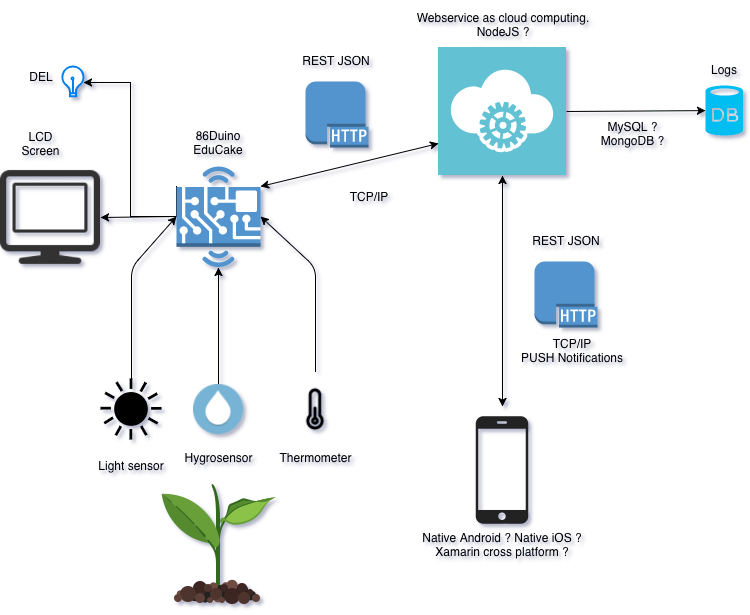

The diagram above was exported from draw.io. Its source (the exported page's mxGraphModel, read from the mxfile embedded in the PNG):
<mxGraphModel dx="1776" dy="598" grid="1" gridSize="10" guides="1" tooltips="1" connect="1" arrows="1" fold="1" page="1" pageScale="1" pageWidth="826" pageHeight="1169" background="#ffffff" math="0" shadow="0">
  <root>
    <mxCell id="0" />
    <mxCell id="1" parent="0" />
    <mxCell id="5fe913c746d0ce72-12" value="" style="shape=image;html=1;verticalAlign=top;verticalLabelPosition=bottom;labelBackgroundColor=#ffffff;imageAspect=0;aspect=fixed;image=https://cdn1.iconfinder.com/data/icons/icons-for-a-site-1/64/advantage_eco_friendly-128.png" parent="1" vertex="1">
      <mxGeometry x="82" y="1100" width="128" height="128" as="geometry" />
    </mxCell>
    <mxCell id="5fe913c746d0ce72-21" value="" style="endArrow=classic;html=1;entryX=0;entryY=0.5;entryPerimeter=0;exitX=0.5;exitY=0;exitPerimeter=0;" parent="1" source="5fe913c746d0ce72-20" target="5fe913c746d0ce72-10" edge="1">
      <mxGeometry width="50" height="50" relative="1" as="geometry">
        <mxPoint x="159" y="880" as="sourcePoint" />
        <mxPoint x="148" y="794" as="targetPoint" />
        <Array as="points">
          <mxPoint x="59" y="887" />
        </Array>
      </mxGeometry>
    </mxCell>
    <mxCell id="5fe913c746d0ce72-22" value="" style="endArrow=classic;html=1;exitX=0.5;exitY=0;entryX=0.5;entryY=1;entryPerimeter=0;" parent="1" source="5fe913c746d0ce72-18" target="5fe913c746d0ce72-10" edge="1">
      <mxGeometry width="50" height="50" relative="1" as="geometry">
        <mxPoint x="183" y="852" as="sourcePoint" />
        <mxPoint x="233" y="802" as="targetPoint" />
      </mxGeometry>
    </mxCell>
    <mxCell id="5fe913c746d0ce72-23" value="" style="endArrow=classic;html=1;entryX=1;entryY=0.5;entryPerimeter=0;exitX=0.5;exitY=0;" parent="1" source="5fe913c746d0ce72-15" target="5fe913c746d0ce72-10" edge="1">
      <mxGeometry width="50" height="50" relative="1" as="geometry">
        <mxPoint x="35" y="1173" as="sourcePoint" />
        <mxPoint x="85" y="1123" as="targetPoint" />
        <Array as="points">
          <mxPoint x="243" y="887" />
        </Array>
      </mxGeometry>
    </mxCell>
    <mxCell id="5fe913c746d0ce72-26" style="edgeStyle=orthogonalEdgeStyle;rounded=0;html=1;exitX=0;exitY=0.5;jettySize=auto;orthogonalLoop=1;" parent="1" source="5fe913c746d0ce72-15" edge="1">
      <mxGeometry relative="1" as="geometry">
        <mxPoint x="205" y="1029" as="targetPoint" />
      </mxGeometry>
    </mxCell>
    <mxCell id="5fe913c746d0ce72-31" value="" style="endArrow=classic;html=1;entryX=1;entryY=0.5;exitX=0;exitY=0.5;exitPerimeter=0;" parent="1" source="5fe913c746d0ce72-10" target="5fe913c746d0ce72-28" edge="1">
      <mxGeometry width="50" height="50" relative="1" as="geometry">
        <mxPoint x="-166" y="1185" as="sourcePoint" />
        <mxPoint x="-116" y="1135" as="targetPoint" />
      </mxGeometry>
    </mxCell>
    <mxCell id="5fe913c746d0ce72-33" style="edgeStyle=orthogonalEdgeStyle;rounded=0;html=1;exitX=0;exitY=0.2;exitPerimeter=0;entryX=0.965;entryY=0.539;entryPerimeter=0;jettySize=auto;orthogonalLoop=1;" parent="1" source="5fe913c746d0ce72-10" target="5fe913c746d0ce72-19" edge="1">
      <mxGeometry relative="1" as="geometry">
        <Array as="points">
          <mxPoint x="104" y="836" />
          <mxPoint x="58" y="836" />
          <mxPoint x="58" y="702" />
        </Array>
      </mxGeometry>
    </mxCell>
    <mxCell id="56f04ff7031e423f-10" value="" style="group" parent="1" vertex="1" connectable="0">
      <mxGeometry x="225" y="670" width="78" height="97" as="geometry" />
    </mxCell>
    <mxCell id="5fe913c746d0ce72-4" value="" style="dashed=0;html=1;shape=mxgraph.aws3.http_protocol;fillColor=#5294CF;gradientColor=none;" parent="56f04ff7031e423f-10" vertex="1">
      <mxGeometry x="8" y="31" width="63" height="66" as="geometry" />
    </mxCell>
    <mxCell id="56f04ff7031e423f-4" value="REST JSON" style="text;html=1;strokeColor=none;fillColor=none;align=center;verticalAlign=middle;whiteSpace=wrap;" parent="56f04ff7031e423f-10" vertex="1">
      <mxGeometry width="78" height="20" as="geometry" />
    </mxCell>
    <mxCell id="56f04ff7031e423f-13" value="" style="group" parent="1" vertex="1" connectable="0">
      <mxGeometry x="513" y="733" width="95" height="40" as="geometry" />
    </mxCell>
    <mxCell id="56f04ff7031e423f-3" value="MySQL ? MongoDB ?" style="text;html=1;strokeColor=none;fillColor=none;align=center;verticalAlign=middle;whiteSpace=wrap;" parent="56f04ff7031e423f-13" vertex="1">
      <mxGeometry width="95" height="40" as="geometry" />
    </mxCell>
    <mxCell id="56f04ff7031e423f-14" value="" style="group" parent="1" vertex="1" connectable="0">
      <mxGeometry x="631" y="679" width="40" height="76" as="geometry" />
    </mxCell>
    <mxCell id="5fe913c746d0ce72-42" value="" style="verticalLabelPosition=bottom;html=1;verticalAlign=top;strokeColor=none;fillColor=#00BEF2;shape=mxgraph.azure.database;" parent="56f04ff7031e423f-14" vertex="1">
      <mxGeometry x="2" y="26" width="37.5" height="50" as="geometry" />
    </mxCell>
    <mxCell id="5fe913c746d0ce72-44" value="Logs" style="text;html=1;strokeColor=none;fillColor=none;align=center;verticalAlign=middle;whiteSpace=wrap;" parent="56f04ff7031e423f-14" vertex="1">
      <mxGeometry width="40" height="20" as="geometry" />
    </mxCell>
    <mxCell id="5fe913c746d0ce72-43" value="" style="endArrow=classic;html=1;exitX=1;exitY=0.5;" parent="1" source="5fe913c746d0ce72-8" target="5fe913c746d0ce72-42" edge="1">
      <mxGeometry width="50" height="50" relative="1" as="geometry">
        <mxPoint x="381" y="447" as="sourcePoint" />
        <mxPoint x="431" y="397" as="targetPoint" />
      </mxGeometry>
    </mxCell>
    <mxCell id="56f04ff7031e423f-15" value="" style="group" parent="1" vertex="1" connectable="0">
      <mxGeometry x="455" y="850" width="78" height="97" as="geometry" />
    </mxCell>
    <mxCell id="5fe913c746d0ce72-7" value="" style="dashed=0;html=1;shape=mxgraph.aws3.http_protocol;fillColor=#5294CF;gradientColor=none;" parent="56f04ff7031e423f-15" vertex="1">
      <mxGeometry x="7" y="31" width="63" height="66" as="geometry" />
    </mxCell>
    <mxCell id="56f04ff7031e423f-5" value="REST JSON" style="text;html=1;strokeColor=none;fillColor=none;align=center;verticalAlign=middle;whiteSpace=wrap;" parent="56f04ff7031e423f-15" vertex="1">
      <mxGeometry width="78" height="20" as="geometry" />
    </mxCell>
    <mxCell id="56f04ff7031e423f-17" value="" style="group" parent="1" vertex="1" connectable="0">
      <mxGeometry x="340" y="1026" width="180" height="148" as="geometry" />
    </mxCell>
    <mxCell id="5fe913c746d0ce72-3" value="" style="shape=image;html=1;verticalAlign=top;verticalLabelPosition=bottom;labelBackgroundColor=#ffffff;imageAspect=0;aspect=fixed;image=https://cdn3.iconfinder.com/data/icons/device-icons-2/512/BT_iphone-128.png" parent="56f04ff7031e423f-17" vertex="1">
      <mxGeometry x="26" width="128" height="128" as="geometry" />
    </mxCell>
    <mxCell id="56f04ff7031e423f-6" value="Native Android ? Native iOS ?&lt;br&gt;Xamarin cross platform ?" style="text;html=1;strokeColor=none;fillColor=none;align=center;verticalAlign=middle;whiteSpace=wrap;" parent="56f04ff7031e423f-17" vertex="1">
      <mxGeometry y="128" width="180" height="20" as="geometry" />
    </mxCell>
    <mxCell id="5fe913c746d0ce72-37" value="" style="endArrow=classic;startArrow=classic;html=1;entryX=0.5;entryY=1;exitX=0.5;exitY=0;" parent="1" source="5fe913c746d0ce72-3" target="5fe913c746d0ce72-8" edge="1">
      <mxGeometry width="50" height="50" relative="1" as="geometry">
        <mxPoint x="637" y="857" as="sourcePoint" />
        <mxPoint x="687" y="807" as="targetPoint" />
        <Array as="points" />
      </mxGeometry>
    </mxCell>
    <mxCell id="56f04ff7031e423f-18" value="" style="group" parent="1" vertex="1" connectable="0">
      <mxGeometry x="95.75" y="752" width="100.5" height="126.25" as="geometry" />
    </mxCell>
    <mxCell id="5fe913c746d0ce72-10" value="" style="dashed=0;html=1;shape=mxgraph.aws3.hardware_board;fillColor=#5294CF;gradientColor=none;direction=south;rotation=-90;" parent="56f04ff7031e423f-18" vertex="1">
      <mxGeometry y="42.25" width="100.5" height="84" as="geometry" />
    </mxCell>
    <mxCell id="64fc5eb444f156cb-1" value="86Duino EduCake" style="text;html=1;strokeColor=none;fillColor=none;align=center;verticalAlign=middle;whiteSpace=wrap;" parent="56f04ff7031e423f-18" vertex="1">
      <mxGeometry x="30.25" width="40" height="20" as="geometry" />
    </mxCell>
    <mxCell id="56f04ff7031e423f-19" value="" style="group" parent="1" vertex="1" connectable="0">
      <mxGeometry x="121" y="1004" width="50" height="83" as="geometry" />
    </mxCell>
    <mxCell id="5fe913c746d0ce72-18" value="" style="shape=image;html=1;verticalAlign=top;verticalLabelPosition=bottom;labelBackgroundColor=#ffffff;imageAspect=0;aspect=fixed;image=https://cdn2.iconfinder.com/data/icons/circle-icons-1/64/water-128.png" parent="56f04ff7031e423f-19" vertex="1">
      <mxGeometry width="50" height="50" as="geometry" />
    </mxCell>
    <mxCell id="64fc5eb444f156cb-6" value="Hygrosensor" style="text;html=1;strokeColor=none;fillColor=none;align=center;verticalAlign=middle;whiteSpace=wrap;" parent="56f04ff7031e423f-19" vertex="1">
      <mxGeometry x="5" y="63" width="40" height="20" as="geometry" />
    </mxCell>
    <mxCell id="56f04ff7031e423f-20" value="" style="group" parent="1" vertex="1" connectable="0">
      <mxGeometry x="205" y="991" width="76" height="96" as="geometry" />
    </mxCell>
    <mxCell id="5fe913c746d0ce72-15" value="" style="shape=image;html=1;verticalAlign=top;verticalLabelPosition=bottom;labelBackgroundColor=#ffffff;imageAspect=0;aspect=fixed;image=https://cdn0.iconfinder.com/data/icons/good-weather-1/96/weather_icons-64-128.png" parent="56f04ff7031e423f-20" vertex="1">
      <mxGeometry width="76" height="76" as="geometry" />
    </mxCell>
    <mxCell id="56f04ff7031e423f-7" value="Thermometer" style="text;html=1;strokeColor=none;fillColor=none;align=center;verticalAlign=middle;whiteSpace=wrap;" parent="56f04ff7031e423f-20" vertex="1">
      <mxGeometry x="18" y="76" width="40" height="20" as="geometry" />
    </mxCell>
    <mxCell id="56f04ff7031e423f-21" value="" style="group" parent="1" vertex="1" connectable="0">
      <mxGeometry x="19" y="998" width="80" height="102" as="geometry" />
    </mxCell>
    <mxCell id="5fe913c746d0ce72-20" value="" style="shape=mxgraph.signs.nature.sun_4;html=1;fillColor=#000000;strokeColor=none;verticalLabelPosition=bottom;verticalAlign=top;align=center;" parent="56f04ff7031e423f-21" vertex="1">
      <mxGeometry x="9" width="61" height="61" as="geometry" />
    </mxCell>
    <mxCell id="64fc5eb444f156cb-5" value="Light sensor" style="text;html=1;strokeColor=none;fillColor=none;align=center;verticalAlign=middle;whiteSpace=wrap;direction=south;" parent="56f04ff7031e423f-21" vertex="1">
      <mxGeometry y="72" width="80" height="30" as="geometry" />
    </mxCell>
    <mxCell id="56f04ff7031e423f-22" value="" style="group" parent="1" vertex="1" connectable="0">
      <mxGeometry x="-72" y="753" width="100" height="134" as="geometry" />
    </mxCell>
    <mxCell id="5fe913c746d0ce72-28" value="" style="shape=image;html=1;verticalAlign=top;verticalLabelPosition=bottom;labelBackgroundColor=#ffffff;imageAspect=0;aspect=fixed;image=https://cdn3.iconfinder.com/data/icons/linecons-free-vector-icons-pack/32/display-128.png" parent="56f04ff7031e423f-22" vertex="1">
      <mxGeometry y="34" width="100" height="100" as="geometry" />
    </mxCell>
    <mxCell id="64fc5eb444f156cb-3" value="LCD Screen" style="text;html=1;strokeColor=none;fillColor=none;align=center;verticalAlign=middle;whiteSpace=wrap;" parent="56f04ff7031e423f-22" vertex="1">
      <mxGeometry x="20" width="40" height="20" as="geometry" />
    </mxCell>
    <mxCell id="56f04ff7031e423f-23" value="" style="group" parent="1" vertex="1" connectable="0">
      <mxGeometry x="-51" y="686" width="62.8" height="29.700000000000045" as="geometry" />
    </mxCell>
    <mxCell id="5fe913c746d0ce72-19" value="" style="html=1;verticalLabelPosition=bottom;labelBackgroundColor=#ffffff;verticalAlign=top;strokeWidth=2;strokeColor=#0080F0;fillColor=#ffffff;shadow=0;dashed=0;shape=mxgraph.ios7.icons.lightbulb;" parent="56f04ff7031e423f-23" vertex="1">
      <mxGeometry x="40" width="22.8" height="29.7" as="geometry" />
    </mxCell>
    <mxCell id="64fc5eb444f156cb-4" value="DEL" style="text;html=1;strokeColor=none;fillColor=none;align=center;verticalAlign=middle;whiteSpace=wrap;" parent="56f04ff7031e423f-23" vertex="1">
      <mxGeometry width="40" height="20" as="geometry" />
    </mxCell>
    <mxCell id="5fe913c746d0ce72-39" value="TCP/IP&lt;br&gt;PUSH Notifications" style="text;html=1;strokeColor=none;fillColor=none;align=center;verticalAlign=middle;whiteSpace=wrap;" parent="1" vertex="1">
      <mxGeometry x="438" y="960" width="122" height="20" as="geometry" />
    </mxCell>
    <mxCell id="56f04ff7031e423f-34" value="" style="group" parent="1" vertex="1" connectable="0">
      <mxGeometry x="322" y="620" width="216" height="257" as="geometry" />
    </mxCell>
    <mxCell id="56f04ff7031e423f-12" value="" style="group" parent="56f04ff7031e423f-34" vertex="1" connectable="0">
      <mxGeometry x="44" y="47" width="128" height="210" as="geometry" />
    </mxCell>
    <mxCell id="5fe913c746d0ce72-8" value="" style="shape=image;html=1;verticalAlign=top;verticalLabelPosition=bottom;labelBackgroundColor=#ffffff;imageAspect=0;aspect=fixed;image=https://cdn4.iconfinder.com/data/icons/seo-and-data/500/cloud-gear-128.png" parent="56f04ff7031e423f-12" vertex="1">
      <mxGeometry width="128" height="128" as="geometry" />
    </mxCell>
    <mxCell id="5fe913c746d0ce72-41" value="&lt;div&gt;Webservice as cloud computing.&lt;/div&gt;&lt;div&gt;NodeJS ?&lt;/div&gt;" style="text;html=1;strokeColor=none;fillColor=none;align=center;verticalAlign=middle;whiteSpace=wrap;" parent="56f04ff7031e423f-34" vertex="1">
      <mxGeometry width="216" height="47" as="geometry" />
    </mxCell>
    <mxCell id="5fe913c746d0ce72-36" value="" style="endArrow=classic;startArrow=classic;html=1;entryX=0;entryY=0.75;exitX=1;exitY=0.2;exitPerimeter=0;" parent="1" source="5fe913c746d0ce72-10" target="5fe913c746d0ce72-8" edge="1">
      <mxGeometry width="50" height="50" relative="1" as="geometry">
        <mxPoint x="297" y="675" as="sourcePoint" />
        <mxPoint x="347" y="625" as="targetPoint" />
      </mxGeometry>
    </mxCell>
    <mxCell id="56f04ff7031e423f-11" value="" style="group" parent="1" vertex="1" connectable="0">
      <mxGeometry x="267" y="796" width="58" height="40" as="geometry" />
    </mxCell>
    <mxCell id="56f04ff7031e423f-25" value="" style="group" parent="56f04ff7031e423f-11" vertex="1" connectable="0">
      <mxGeometry width="58" height="40" as="geometry" />
    </mxCell>
    <mxCell id="5fe913c746d0ce72-38" value="TCP/IP" style="text;html=1;strokeColor=none;fillColor=none;align=center;verticalAlign=middle;whiteSpace=wrap;" parent="56f04ff7031e423f-25" vertex="1">
      <mxGeometry width="58" height="40" as="geometry" />
    </mxCell>
  </root>
</mxGraphModel>